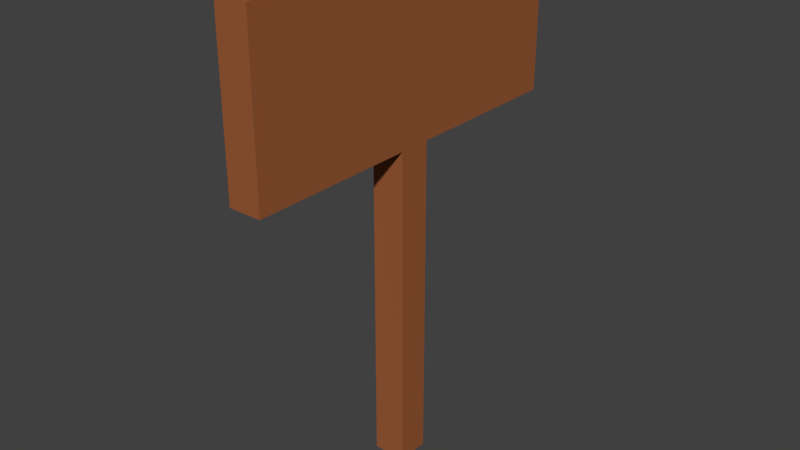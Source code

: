 # Source: signFosSale.blend  (saved by Blender 2.79.0; exported with 4.5.12 LTS)
import bpy
from mathutils import Matrix  # noqa: F401  (used for matrix-valued properties, if any)

bpy.ops.wm.read_factory_settings(use_empty=True)
scene = bpy.context.scene
scene.name = 'Scene'

# ---- collections
col_collection_1 = bpy.data.collections.new('Collection 1'); scene.collection.children.link(col_collection_1)

# ---- materials (node trees are filled in below, after node groups)
mat_material_001 = bpy.data.materials.new('Material.001')
mat_material_001.alpha_threshold = 0.0
mat_material_001.use_transparent_shadow = False
mat_material_001.diffuse_color = (0.3343, 0.1072, 0.03864, 1.0)
mat_material_001.roughness = 0.5

# ---- material node trees

# ---- world
world_world = bpy.data.worlds.new('World'); scene.world = world_world
world_world.color = (0.05088, 0.05088, 0.05088)
world_world.use_sun_shadow = False
world_world.sun_shadow_jitter_overblur = 0.0
world_world.cycles.sampling_method = 'MANUAL'

# ---- meshes
me_cube_001 = bpy.data.meshes.new('Cube.001')
me_cube_001.from_pydata([(-1.0, -1.0, 0.0), (-1.0, -1.0, 2.0), (-1.0, 1.0, 0.0), (-1.0, 1.0, 2.0), (1.0, -1.0, 0.0), (1.0, -1.0, 2.0), (1.0, 1.0, 0.0), (1.0, 1.0, 2.0), (-1.0, -11.14, 2.0), (-1.0, 11.14, 2.0), (1.0, 11.14, 2.0), (1.0, -11.14, 2.0), (-1.0, -11.14, 3.01), (-1.0, 11.14, 3.01), (1.0, 11.14, 3.01), (1.0, -11.14, 3.01), (-1.0, -11.14, 3.01), (-1.0, 11.14, 3.01), (1.0, 11.14, 3.01), (1.0, -11.14, 3.01)], [], [(0, 1, 3, 2), (2, 3, 7, 6), (6, 7, 5, 4), (4, 5, 1, 0), (2, 6, 4, 0), (3, 1, 8, 9), (8, 11, 15, 12), (1, 5, 11, 8), (7, 3, 9, 10), (5, 7, 10, 11), (12, 15, 19, 16), (10, 9, 13, 14), (11, 10, 14, 15), (9, 8, 12, 13), (18, 17, 16, 19), (14, 13, 17, 18), (15, 14, 18, 19), (13, 12, 16, 17)])
_uv = me_cube_001.uv_layers.new(name='UVMap')
_uv.uv.foreach_set('vector', [0.9084, 0.3592, 0.7271, 0.3592, 0.7271, 0.2694, 0.9084, 0.2694, 0.7271, 0.1796, 0.7271, 0.0898, 0.9084, 0.0898, 0.9084, 0.1796, 0.9084, 7.226e-09, 0.9084, 0.0898, 0.7271, 0.0898, 0.7271, 0.0, 0.7271, 0.2694, 0.7271, 0.1796, 0.9084, 0.1796, 0.9084, 0.2694, 0.7271, 0.449, 0.7271, 0.3592, 0.9084, 0.3592, 0.9084, 0.449, 1.0, 0.5449, 1.0, 0.4551, 1.0, 0.0, 1.0, 1.0, 0.9084, 0.1796, 0.9084, 0.0898, 1.0, 0.0898, 1.0, 0.1796, 0.7244, 0.6886, 0.8412, 0.6886, 0.8412, 0.9819, 0.7244, 0.9819, 0.6075, 0.6886, 0.7244, 0.6886, 0.7244, 0.9819, 0.6075, 0.9819, 1.0, 0.4551, 1.0, 0.5449, 1.0, 1.0, 1.0, 0.0, 1.0, 0.1796, 1.0, 0.0898, 1.0, 0.0898, 1.0, 0.1796, 0.9084, 0.0898, 0.9084, 0.0, 1.0, 5.352e-09, 1.0, 0.0898, 0.01083, 0.6992, 0.5818, 0.6992, 0.5818, 0.9893, 0.01083, 0.9893, 0.01083, 0.4091, 0.5818, 0.4091, 0.5818, 0.6992, 0.01083, 0.6992, 0.5793, 0.3208, 0.5793, 0.4022, 0.008345, 0.4022, 0.008345, 0.3208, 1.0, 0.0898, 1.0, 5.352e-09, 1.0, 5.352e-09, 1.0, 0.0898, 0.01083, 0.9893, 0.5818, 0.9893, 0.5818, 0.9893, 0.01083, 0.9893, 0.01083, 0.6992, 0.5818, 0.6992, 0.5818, 0.6992, 0.01083, 0.6992])
me_cube_001.materials.append(mat_material_001)
me_cube_001.use_remesh_preserve_volume = False
me_cube_001.use_remesh_preserve_attributes = False
me_cube_001.use_mirror_vertex_groups = False
me_cube_001.update()

# ---- objects
ob_cube = bpy.data.objects.new('Cube', me_cube_001)

# ---- transforms, parenting, visibility, modifiers, constraints
ob_cube.location = (0.0, 0.0, 0.0)
ob_cube.scale = (0.05, 0.05, 0.5)
ob_cube.lineart.crease_threshold = 0.0

# ---- collection membership
col_collection_1.objects.link(ob_cube)

# ---- scene / render settings (as saved in the file)
scene.frame_start = 1; scene.frame_end = 250; scene.frame_set(5)
scene.render.engine = 'BLENDER_EEVEE_NEXT'
scene.render.resolution_percentage = 50
scene.render.dither_intensity = 0.0
scene.cycles.use_denoising = False
scene.cycles.samples = 128
scene.cycles.sampling_pattern = 'TABULATED_SOBOL'
scene.cycles.use_adaptive_sampling = False
scene.cycles.use_light_tree = False
scene.cycles.blur_glossy = 0.0
scene.cycles.sample_clamp_indirect = 0.0
scene.view_settings.view_transform = 'Standard'
bpy.context.view_layer.update()

# ---- added for rendering (the .blend has no active camera and no usable light): camera, sun
cam_auto = bpy.data.cameras.new('AutoCamera')
cam_auto.lens = 50.0
cam_auto.sensor_width = 36.0
cam_auto.clip_end = 1000.0
ob_auto_camera = bpy.data.objects.new('AutoCamera', cam_auto)
scene.collection.objects.link(ob_auto_camera)
ob_auto_camera.location = (1.73463, -2.08155, 2.14017)
ob_auto_camera.rotation_euler = (1.09748, -7.21219e-08, 0.694738)
scene.camera = ob_auto_camera
light_auto_sun = bpy.data.lights.new('AutoSun', 'SUN')
light_auto_sun.energy = 3.0
light_auto_sun.angle = 0.0523599
ob_auto_sun = bpy.data.objects.new('AutoSun', light_auto_sun)
scene.collection.objects.link(ob_auto_sun)
ob_auto_sun.rotation_euler = (0.872665, 0.174533, 0.523599)
bpy.context.view_layer.update()
